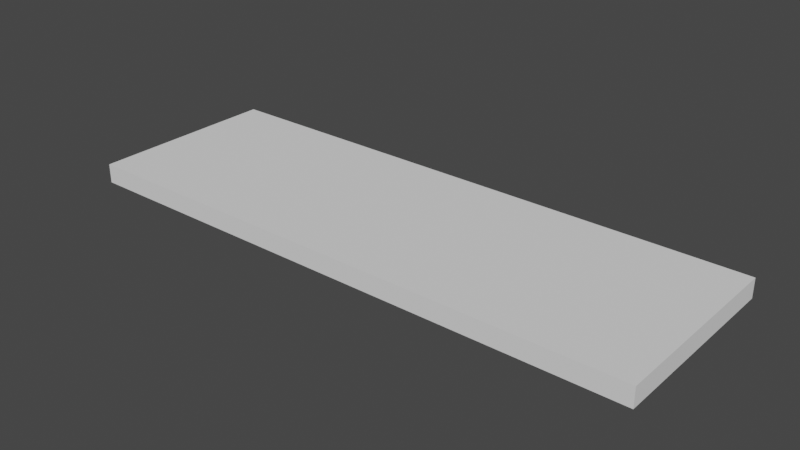 # Source: street.blend  (saved by Blender 2.82.7; exported with 4.5.12 LTS)
import bpy
from mathutils import Matrix  # noqa: F401  (used for matrix-valued properties, if any)

bpy.ops.wm.read_factory_settings(use_empty=True)
scene = bpy.context.scene
scene.name = 'Scene'

# ---- collections
col_collection = bpy.data.collections.new('Collection'); scene.collection.children.link(col_collection)

# ---- world
world_world = bpy.data.worlds.new('World'); scene.world = world_world
world_world.use_nodes = True; world_world.node_tree.nodes.clear()
_N = world_world.node_tree.nodes; _L = world_world.node_tree.links
n0 = _N.new('ShaderNodeOutputWorld'); n0.name = 'World Output'; n0.location = (300, 300)
n1 = _N.new('ShaderNodeBackground'); n1.name = 'Background'; n1.location = (10, 300)
n1.inputs[0].default_value = (0.05088, 0.05088, 0.05088, 1.0)
_L.new(n1.outputs[0], n0.inputs[0])
n0.is_active_output = True
world_world.color = (0.05088, 0.05088, 0.05088)
world_world.use_sun_shadow = False
world_world.sun_shadow_jitter_overblur = 0.0

# ---- meshes
me_cube_001 = bpy.data.meshes.new('Cube.001')
me_cube_001.from_pydata([(-1.0, -1.0, -1.0), (-1.0, -1.0, 1.0), (-1.0, 1.0, -1.0), (-1.0, 1.0, 1.0), (1.0, -1.0, -1.0), (1.0, -1.0, 1.0), (1.0, 1.0, -1.0), (1.0, 1.0, 1.0)], [], [(0, 1, 3, 2), (2, 3, 7, 6), (6, 7, 5, 4), (4, 5, 1, 0), (2, 6, 4, 0), (7, 3, 1, 5)])
_uv = me_cube_001.uv_layers.new(name='UVMap')
_uv.uv.foreach_set('vector', [0.375, 0.0, 0.625, 0.0, 0.625, 0.25, 0.375, 0.25, 0.375, 0.25, 0.625, 0.25, 0.625, 0.5, 0.375, 0.5, 0.375, 0.5, 0.625, 0.5, 0.625, 0.75, 0.375, 0.75, 0.375, 0.75, 0.625, 0.75, 0.625, 1.0, 0.375, 1.0, 0.125, 0.5, 0.375, 0.5, 0.375, 0.75, 0.125, 0.75, 0.625, 0.5, 0.875, 0.5, 0.875, 0.75, 0.625, 0.75])
me_cube_001.use_remesh_fix_poles = True
me_cube_001.use_remesh_preserve_attributes = False
me_cube_001.use_mirror_vertex_groups = False
me_cube_001.update()

# ---- objects
ob_cube = bpy.data.objects.new('Cube', me_cube_001)

# ---- transforms, parenting, visibility, modifiers, constraints
ob_cube.location = (15.0, 0.0, 0.0)
ob_cube.scale = (15.0, 5.0, 0.5)
ob_cube.lineart.crease_threshold = 0.0

# ---- collection membership
scene.collection.objects.link(ob_cube)

# ---- scene / render settings (as saved in the file)
scene.frame_start = 1; scene.frame_end = 250; scene.frame_set(1)
scene.render.engine = 'BLENDER_EEVEE_NEXT'
scene.cycles.use_denoising = False
scene.cycles.samples = 128
scene.cycles.sampling_pattern = 'TABULATED_SOBOL'
scene.cycles.use_adaptive_sampling = False
scene.cycles.use_light_tree = False
scene.view_settings.view_transform = 'Filmic'
bpy.context.view_layer.update()

# ---- added for rendering (the .blend has no active camera and no usable light): camera, sun
cam_auto = bpy.data.cameras.new('AutoCamera')
cam_auto.lens = 50.0
cam_auto.sensor_width = 36.0
cam_auto.clip_end = 1000.0
ob_auto_camera = bpy.data.objects.new('AutoCamera', cam_auto)
scene.collection.objects.link(ob_auto_camera)
ob_auto_camera.location = (44.2728, -35.1274, 23.4182)
ob_auto_camera.rotation_euler = (1.09748, -7.21219e-08, 0.694738)
scene.camera = ob_auto_camera
light_auto_sun = bpy.data.lights.new('AutoSun', 'SUN')
light_auto_sun.energy = 3.0
light_auto_sun.angle = 0.0523599
ob_auto_sun = bpy.data.objects.new('AutoSun', light_auto_sun)
scene.collection.objects.link(ob_auto_sun)
ob_auto_sun.rotation_euler = (0.872665, 0.174533, 0.523599)
bpy.context.view_layer.update()
